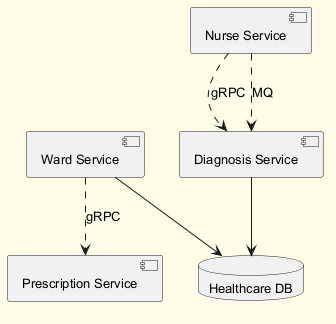

The diagram above was rendered by PlantUML. Its source (embedded in the PNG):
@startuml
skinparam backgroundColor #FFFDE7
skinparam classBackgroundColor #FFF9C4
skinparam classBorderColor #F57F17
skinparam defaultFontSize 13
component "Ward Service" as C_WardService
component "Prescription Service" as C_PrescriptionService
component "Diagnosis Service" as C_DiagnosisService
component "Nurse Service" as C_NurseService
database "Healthcare DB" as DB_healthcare
C_WardService --> DB_healthcare
C_DiagnosisService --> DB_healthcare
C_WardService ..> C_PrescriptionService : gRPC
C_NurseService ..> C_DiagnosisService : gRPC
C_NurseService ..> C_DiagnosisService : MQ
@enduml